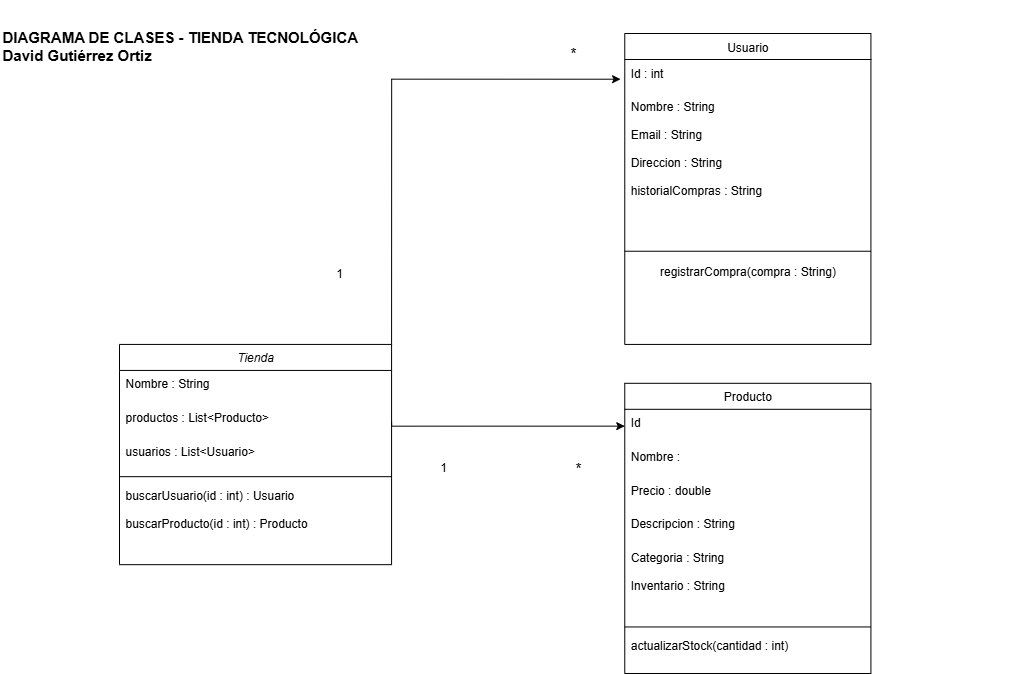

The diagram above was exported from draw.io. Its source (the exported page's mxGraphModel, read from the mxfile embedded in the PNG):
<mxGraphModel dx="1310" dy="907" grid="1" gridSize="10" guides="1" tooltips="1" connect="1" arrows="1" fold="1" page="1" pageScale="1" pageWidth="1169" pageHeight="827" math="0" shadow="0">
  <root>
    <mxCell id="WIyWlLk6GJQsqaUBKTNV-0" />
    <mxCell id="WIyWlLk6GJQsqaUBKTNV-1" parent="WIyWlLk6GJQsqaUBKTNV-0" />
    <mxCell id="40Dy8W2xaKuqY7irp14A-12" value="" style="group" vertex="1" connectable="0" parent="WIyWlLk6GJQsqaUBKTNV-1">
      <mxGeometry x="360" y="70" width="751.42" height="640" as="geometry" />
    </mxCell>
    <mxCell id="zkfFHV4jXpPFQw0GAbJ--6" value="Usuario" style="swimlane;fontStyle=0;align=center;verticalAlign=top;childLayout=stackLayout;horizontal=1;startSize=26;horizontalStack=0;resizeParent=1;resizeLast=0;collapsible=1;marginBottom=0;rounded=0;shadow=0;strokeWidth=1;" parent="40Dy8W2xaKuqY7irp14A-12" vertex="1">
      <mxGeometry x="354.2651724137931" y="23" width="246.1548275862069" height="310.9311740890688" as="geometry">
        <mxRectangle x="130" y="380" width="160" height="26" as="alternateBounds" />
      </mxGeometry>
    </mxCell>
    <mxCell id="zkfFHV4jXpPFQw0GAbJ--7" value="Id : int&#10;" style="text;align=left;verticalAlign=top;spacingLeft=4;spacingRight=4;overflow=hidden;rotatable=0;points=[[0,0.5],[1,0.5]];portConstraint=eastwest;" parent="zkfFHV4jXpPFQw0GAbJ--6" vertex="1">
      <mxGeometry y="26" width="246.1548275862069" height="33.68421052631579" as="geometry" />
    </mxCell>
    <mxCell id="zkfFHV4jXpPFQw0GAbJ--8" value="Nombre : String&#10;&#10;Email : String&#10;&#10;Direccion : String&#10;&#10;historialCompras : String" style="text;align=left;verticalAlign=top;spacingLeft=4;spacingRight=4;overflow=hidden;rotatable=0;points=[[0,0.5],[1,0.5]];portConstraint=eastwest;rounded=0;shadow=0;html=0;" parent="zkfFHV4jXpPFQw0GAbJ--6" vertex="1">
      <mxGeometry y="59.68421052631579" width="246.1548275862069" height="152.8744939271255" as="geometry" />
    </mxCell>
    <mxCell id="zkfFHV4jXpPFQw0GAbJ--9" value="" style="line;html=1;strokeWidth=1;align=left;verticalAlign=middle;spacingTop=-1;spacingLeft=3;spacingRight=3;rotatable=0;labelPosition=right;points=[];portConstraint=eastwest;" parent="zkfFHV4jXpPFQw0GAbJ--6" vertex="1">
      <mxGeometry y="212.5587044534413" width="246.1548275862069" height="10.364372469635628" as="geometry" />
    </mxCell>
    <mxCell id="40Dy8W2xaKuqY7irp14A-10" value="registrarCompra(compra : String)" style="text;html=1;align=center;verticalAlign=middle;resizable=0;points=[];autosize=1;strokeColor=none;fillColor=none;" vertex="1" parent="zkfFHV4jXpPFQw0GAbJ--6">
      <mxGeometry y="222.92307692307693" width="246.1548275862069" height="30" as="geometry" />
    </mxCell>
    <mxCell id="zkfFHV4jXpPFQw0GAbJ--17" value="Producto" style="swimlane;fontStyle=0;align=center;verticalAlign=top;childLayout=stackLayout;horizontal=1;startSize=26;horizontalStack=0;resizeParent=1;resizeLast=0;collapsible=1;marginBottom=0;rounded=0;shadow=0;strokeWidth=1;" parent="40Dy8W2xaKuqY7irp14A-12" vertex="1">
      <mxGeometry x="354.2651724137931" y="372.7975708502024" width="246.1548275862069" height="290.2024291497976" as="geometry">
        <mxRectangle x="550" y="140" width="160" height="26" as="alternateBounds" />
      </mxGeometry>
    </mxCell>
    <mxCell id="zkfFHV4jXpPFQw0GAbJ--18" value="Id" style="text;align=left;verticalAlign=top;spacingLeft=4;spacingRight=4;overflow=hidden;rotatable=0;points=[[0,0.5],[1,0.5]];portConstraint=eastwest;" parent="zkfFHV4jXpPFQw0GAbJ--17" vertex="1">
      <mxGeometry y="26" width="246.1548275862069" height="33.68421052631579" as="geometry" />
    </mxCell>
    <mxCell id="zkfFHV4jXpPFQw0GAbJ--19" value="Nombre :" style="text;align=left;verticalAlign=top;spacingLeft=4;spacingRight=4;overflow=hidden;rotatable=0;points=[[0,0.5],[1,0.5]];portConstraint=eastwest;rounded=0;shadow=0;html=0;" parent="zkfFHV4jXpPFQw0GAbJ--17" vertex="1">
      <mxGeometry y="59.68421052631579" width="246.1548275862069" height="33.68421052631579" as="geometry" />
    </mxCell>
    <mxCell id="zkfFHV4jXpPFQw0GAbJ--20" value="Precio : double" style="text;align=left;verticalAlign=top;spacingLeft=4;spacingRight=4;overflow=hidden;rotatable=0;points=[[0,0.5],[1,0.5]];portConstraint=eastwest;rounded=0;shadow=0;html=0;" parent="zkfFHV4jXpPFQw0GAbJ--17" vertex="1">
      <mxGeometry y="93.36842105263158" width="246.1548275862069" height="33.68421052631579" as="geometry" />
    </mxCell>
    <mxCell id="zkfFHV4jXpPFQw0GAbJ--21" value="Descripcion : String" style="text;align=left;verticalAlign=top;spacingLeft=4;spacingRight=4;overflow=hidden;rotatable=0;points=[[0,0.5],[1,0.5]];portConstraint=eastwest;rounded=0;shadow=0;html=0;" parent="zkfFHV4jXpPFQw0GAbJ--17" vertex="1">
      <mxGeometry y="127.05263157894737" width="246.1548275862069" height="33.68421052631579" as="geometry" />
    </mxCell>
    <mxCell id="zkfFHV4jXpPFQw0GAbJ--22" value="Categoria : String&#10;&#10;Inventario : String" style="text;align=left;verticalAlign=top;spacingLeft=4;spacingRight=4;overflow=hidden;rotatable=0;points=[[0,0.5],[1,0.5]];portConstraint=eastwest;rounded=0;shadow=0;html=0;" parent="zkfFHV4jXpPFQw0GAbJ--17" vertex="1">
      <mxGeometry y="160.73684210526315" width="246.1548275862069" height="77.7327935222672" as="geometry" />
    </mxCell>
    <mxCell id="zkfFHV4jXpPFQw0GAbJ--23" value="" style="line;html=1;strokeWidth=1;align=left;verticalAlign=middle;spacingTop=-1;spacingLeft=3;spacingRight=3;rotatable=0;labelPosition=right;points=[];portConstraint=eastwest;" parent="zkfFHV4jXpPFQw0GAbJ--17" vertex="1">
      <mxGeometry y="238.46963562753035" width="246.1548275862069" height="10.364372469635628" as="geometry" />
    </mxCell>
    <mxCell id="zkfFHV4jXpPFQw0GAbJ--25" value="actualizarStock(cantidad : int)" style="text;align=left;verticalAlign=top;spacingLeft=4;spacingRight=4;overflow=hidden;rotatable=0;points=[[0,0.5],[1,0.5]];portConstraint=eastwest;" parent="zkfFHV4jXpPFQw0GAbJ--17" vertex="1">
      <mxGeometry y="248.834008097166" width="246.1548275862069" height="33.68421052631579" as="geometry" />
    </mxCell>
    <mxCell id="40Dy8W2xaKuqY7irp14A-6" value="1" style="text;html=1;align=center;verticalAlign=middle;whiteSpace=wrap;rounded=0;" vertex="1" parent="40Dy8W2xaKuqY7irp14A-12">
      <mxGeometry x="30.377241379310362" y="243.24291497975707" width="77.73310344827587" height="38.8663967611336" as="geometry" />
    </mxCell>
    <mxCell id="40Dy8W2xaKuqY7irp14A-7" value="1" style="text;html=1;align=center;verticalAlign=middle;whiteSpace=wrap;rounded=0;" vertex="1" parent="40Dy8W2xaKuqY7irp14A-12">
      <mxGeometry x="134.02137931034486" y="437.5748987854251" width="77.73310344827587" height="38.8663967611336" as="geometry" />
    </mxCell>
    <mxCell id="40Dy8W2xaKuqY7irp14A-8" value="&lt;font style=&quot;font-size: 15px;&quot;&gt;*&lt;/font&gt;" style="text;html=1;align=center;verticalAlign=middle;whiteSpace=wrap;rounded=0;" vertex="1" parent="40Dy8W2xaKuqY7irp14A-12">
      <mxGeometry x="268.75875862068966" y="437.5748987854251" width="77.73310344827587" height="38.8663967611336" as="geometry" />
    </mxCell>
    <mxCell id="40Dy8W2xaKuqY7irp14A-9" value="&lt;font style=&quot;font-size: 15px;&quot;&gt;*&lt;/font&gt;" style="text;html=1;align=center;verticalAlign=middle;whiteSpace=wrap;rounded=0;" vertex="1" parent="40Dy8W2xaKuqY7irp14A-12">
      <mxGeometry x="263.57655172413797" y="23" width="77.73310344827587" height="38.8663967611336" as="geometry" />
    </mxCell>
    <mxCell id="40Dy8W2xaKuqY7irp14A-11" value="&lt;b&gt;DIAGRAMA DE CLASES - TIENDA TECNOLÓGICA&lt;/b&gt;&lt;div&gt;&lt;b&gt;David Gutiérrez Ortiz&lt;/b&gt;&lt;/div&gt;" style="text;html=1;align=left;verticalAlign=middle;whiteSpace=wrap;rounded=0;fontSize=15;" vertex="1" parent="WIyWlLk6GJQsqaUBKTNV-1">
      <mxGeometry x="90" y="60" width="380" height="90" as="geometry" />
    </mxCell>
    <mxCell id="zkfFHV4jXpPFQw0GAbJ--0" value="Tienda" style="swimlane;fontStyle=2;align=center;verticalAlign=top;childLayout=stackLayout;horizontal=1;startSize=26;horizontalStack=0;resizeParent=1;resizeLast=0;collapsible=1;marginBottom=0;rounded=0;shadow=0;strokeWidth=1;" parent="WIyWlLk6GJQsqaUBKTNV-1" vertex="1">
      <mxGeometry x="209" y="403.9346153846154" width="272.06586206896554" height="220.24291497975707" as="geometry">
        <mxRectangle x="230" y="140" width="160" height="26" as="alternateBounds" />
      </mxGeometry>
    </mxCell>
    <mxCell id="zkfFHV4jXpPFQw0GAbJ--1" value="Nombre : String" style="text;align=left;verticalAlign=top;spacingLeft=4;spacingRight=4;overflow=hidden;rotatable=0;points=[[0,0.5],[1,0.5]];portConstraint=eastwest;" parent="zkfFHV4jXpPFQw0GAbJ--0" vertex="1">
      <mxGeometry y="26" width="272.06586206896554" height="33.68421052631579" as="geometry" />
    </mxCell>
    <mxCell id="zkfFHV4jXpPFQw0GAbJ--2" value="productos : List&lt;Producto&gt;" style="text;align=left;verticalAlign=top;spacingLeft=4;spacingRight=4;overflow=hidden;rotatable=0;points=[[0,0.5],[1,0.5]];portConstraint=eastwest;rounded=0;shadow=0;html=0;" parent="zkfFHV4jXpPFQw0GAbJ--0" vertex="1">
      <mxGeometry y="59.68421052631579" width="272.06586206896554" height="33.68421052631579" as="geometry" />
    </mxCell>
    <mxCell id="zkfFHV4jXpPFQw0GAbJ--3" value="usuarios : List&lt;Usuario&gt;" style="text;align=left;verticalAlign=top;spacingLeft=4;spacingRight=4;overflow=hidden;rotatable=0;points=[[0,0.5],[1,0.5]];portConstraint=eastwest;rounded=0;shadow=0;html=0;" parent="zkfFHV4jXpPFQw0GAbJ--0" vertex="1">
      <mxGeometry y="93.36842105263158" width="272.06586206896554" height="33.68421052631579" as="geometry" />
    </mxCell>
    <mxCell id="zkfFHV4jXpPFQw0GAbJ--4" value="" style="line;html=1;strokeWidth=1;align=left;verticalAlign=middle;spacingTop=-1;spacingLeft=3;spacingRight=3;rotatable=0;labelPosition=right;points=[];portConstraint=eastwest;" parent="zkfFHV4jXpPFQw0GAbJ--0" vertex="1">
      <mxGeometry y="127.05263157894737" width="272.06586206896554" height="10.364372469635628" as="geometry" />
    </mxCell>
    <mxCell id="zkfFHV4jXpPFQw0GAbJ--5" value="buscarUsuario(id : int) : Usuario&#10;&#10;buscarProducto(id : int) : Producto" style="text;align=left;verticalAlign=top;spacingLeft=4;spacingRight=4;overflow=hidden;rotatable=0;points=[[0,0.5],[1,0.5]];portConstraint=eastwest;" parent="zkfFHV4jXpPFQw0GAbJ--0" vertex="1">
      <mxGeometry y="137.417004048583" width="272.06586206896554" height="75.1417004048583" as="geometry" />
    </mxCell>
    <mxCell id="40Dy8W2xaKuqY7irp14A-4" style="edgeStyle=orthogonalEdgeStyle;rounded=0;orthogonalLoop=1;jettySize=auto;html=1;exitX=1;exitY=0;exitDx=0;exitDy=0;entryX=-0.017;entryY=0.147;entryDx=0;entryDy=0;entryPerimeter=0;" edge="1" parent="WIyWlLk6GJQsqaUBKTNV-1" source="zkfFHV4jXpPFQw0GAbJ--0" target="zkfFHV4jXpPFQw0GAbJ--6">
      <mxGeometry relative="1" as="geometry" />
    </mxCell>
    <mxCell id="40Dy8W2xaKuqY7irp14A-3" style="edgeStyle=orthogonalEdgeStyle;rounded=0;orthogonalLoop=1;jettySize=auto;html=1;exitX=1;exitY=0.5;exitDx=0;exitDy=0;entryX=0;entryY=0.5;entryDx=0;entryDy=0;" edge="1" parent="WIyWlLk6GJQsqaUBKTNV-1" source="zkfFHV4jXpPFQw0GAbJ--2" target="zkfFHV4jXpPFQw0GAbJ--18">
      <mxGeometry relative="1" as="geometry">
        <mxPoint x="701.3096551724138" y="488.1451417004049" as="targetPoint" />
        <Array as="points">
          <mxPoint x="481" y="486" />
        </Array>
      </mxGeometry>
    </mxCell>
  </root>
</mxGraphModel>